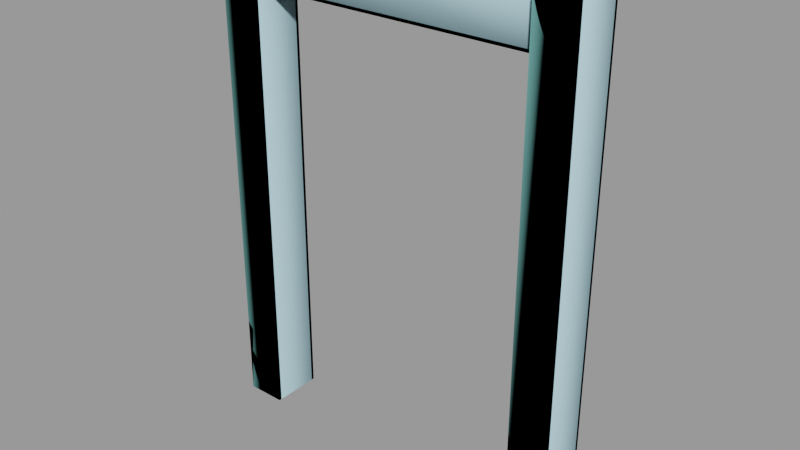 # Source: train_gate001b.blend  (saved by Blender 2.92.15; exported with 4.5.12 LTS)
import bpy
from mathutils import Matrix  # noqa: F401  (used for matrix-valued properties, if any)

bpy.ops.wm.read_factory_settings(use_empty=True)
scene = bpy.context.scene
scene.name = 'train_gate001b.qc'

# ---- collections
col_train_gate001b = bpy.data.collections.new('train_gate001b'); scene.collection.children.link(col_train_gate001b)

# ---- materials (node trees are filled in below, after node groups)
mat_train_gate001 = bpy.data.materials.new('train_gate001')
mat_train_gate001.use_transparent_shadow = False
mat_train_gate001.diffuse_color = (0.5792, 0.8232, 0.6959, 1.0)
mat_phy = bpy.data.materials.new('  phy')
mat_phy.use_transparent_shadow = False
mat_phy.diffuse_color = (0.4996, 0.797, 0.9011, 1.0)

# ---- material node trees

# ---- meshes
me_train_gate001b_reference = bpy.data.meshes.new('train_gate001b_reference')
me_train_gate001b_reference.from_pydata([(-94.0, -17.0, 320.0), (-94.0, -15.0, 320.0), (-98.0, -15.0, 320.0), (-120.0, 17.0, 320.0), (-94.0, 15.0, 320.0), (-94.0, 17.0, 320.0), (-98.0, 15.0, 320.0), (-116.0, 15.0, 320.0), (-116.0, -15.0, 320.0), (-120.0, -15.0, 320.0), (-120.0, -17.0, 320.0), (-120.0, 15.0, 320.0), (94.0, 17.0, 320.0), (94.0, 15.0, 320.0), (98.0, 15.0, 320.0), (120.0, 15.0, 320.0), (120.0, 17.0, 320.0), (116.0, 15.0, 320.0), (116.0, -15.0, 320.0), (98.0, -15.0, 320.0), (120.0, -17.0, 320.0), (120.0, -15.0, 320.0), (94.0, -15.0, 320.0), (94.0, -17.0, 320.0), (-94.0, 15.0, 160.0), (-98.0, 15.0, 160.0), (-98.0, 15.0, 1e-06), (-94.0, 15.0, 1e-06), (0.0, 9.0, 286.0), (98.0, 9.0, 288.0), (98.0, 9.0, 286.0), (0.0, 9.0, 288.0), (-98.0, 9.0, 286.0), (-98.0, 9.0, 288.0), (0.0, -9.0, 320.0), (-98.0, 9.0, 320.0), (-98.0, -9.0, 320.0), (0.0, 9.0, 320.0), (98.0, -9.0, 320.0), (98.0, 9.0, 320.0), (0.0, 9.0, 318.0), (-98.0, 5.0, 318.0), (-98.0, 9.0, 318.0), (0.0, 5.0, 318.0), (98.0, 9.0, 318.0), (98.0, 5.0, 318.0), (0.0, -9.0, 318.0), (-98.0, -9.0, 318.0), (98.0, -9.0, 318.0), (0.0, -9.0, 288.0), (98.0, -9.0, 286.0), (98.0, -9.0, 288.0), (0.0, -9.0, 286.0), (-98.0, -9.0, 288.0), (-98.0, -9.0, 286.0), (98.0, 5.0, 288.0), (0.0, 5.0, 288.0), (-98.0, 5.0, 288.0), (0.0, -5.0, 318.0), (98.0, -5.0, 288.0), (98.0, -5.0, 318.0), (0.0, -5.0, 288.0), (-98.0, -5.0, 318.0), (-98.0, -5.0, 288.0), (-94.0, 17.0, 160.0), (-94.0, 17.0, 1e-06), (-120.0, 17.0, 160.0), (-120.0, 15.0, 160.0), (-120.0, 17.0, 1e-06), (-120.0, 15.0, 1e-06), (-116.0, 15.0, 160.0), (-116.0, 15.0, 1e-06), (-94.0, -17.0, 160.0), (-120.0, -17.0, -1e-06), (-94.0, -17.0, -1e-06), (-120.0, -17.0, 160.0), (-120.0, -15.0, 160.0), (-116.0, -15.0, -1e-06), (-120.0, -15.0, -1e-06), (-116.0, -15.0, 160.0), (-94.0, -15.0, 160.0), (-94.0, -15.0, -1e-06), (-98.0, -15.0, 160.0), (-98.0, -15.0, -1e-06), (94.0, 17.0, 1e-06), (94.0, 15.0, 1e-06), (94.0, 15.0, 160.0), (94.0, 17.0, 160.0), (120.0, 15.0, 1e-06), (120.0, 17.0, 1e-06), (120.0, 17.0, 160.0), (120.0, 15.0, 160.0), (116.0, 15.0, 1e-06), (116.0, 15.0, 160.0), (94.0, -17.0, 160.0), (120.0, -17.0, 160.0), (94.0, -17.0, -1e-06), (120.0, -17.0, -1e-06), (94.0, -15.0, 160.0), (98.0, -15.0, 160.0), (98.0, -15.0, -1e-06), (94.0, -15.0, -1e-06), (120.0, -15.0, 160.0), (116.0, -15.0, 160.0), (120.0, -15.0, -1e-06), (116.0, -15.0, -1e-06), (98.0, 15.0, 160.0), (98.0, 15.0, 1e-06)], [], [(0, 1, 2), (3, 4, 5), (3, 6, 4), (3, 7, 6), (7, 2, 6), (7, 8, 2), (0, 2, 8), (0, 8, 9), (0, 9, 10), (3, 11, 7), (12, 13, 14), (12, 15, 16), (12, 17, 15), (12, 14, 17), (14, 18, 17), (14, 19, 18), (20, 18, 19), (20, 21, 18), (20, 19, 22), (20, 22, 23), (6, 24, 4), (6, 25, 24), (24, 25, 26), (24, 26, 27), (28, 29, 30), (28, 31, 29), (31, 28, 32), (31, 32, 33), (34, 35, 36), (34, 37, 35), (37, 34, 38), (37, 38, 39), (40, 41, 42), (40, 43, 41), (43, 40, 44), (43, 44, 45), (46, 36, 47), (46, 34, 36), (34, 46, 48), (34, 48, 38), (37, 42, 35), (37, 40, 42), (40, 37, 39), (40, 39, 44), (49, 50, 51), (49, 52, 50), (52, 49, 53), (52, 53, 54), (31, 55, 29), (31, 56, 55), (56, 31, 33), (56, 33, 57), (58, 59, 60), (58, 61, 59), (61, 58, 62), (61, 62, 63), (56, 45, 55), (56, 43, 45), (43, 56, 57), (43, 57, 41), (52, 30, 50), (52, 28, 30), (28, 52, 54), (28, 54, 32), (24, 5, 4), (24, 64, 5), (64, 24, 27), (64, 27, 65), (66, 11, 3), (66, 67, 11), (67, 66, 68), (67, 68, 69), (67, 7, 11), (67, 70, 7), (70, 67, 69), (70, 69, 71), (72, 73, 74), (72, 75, 73), (75, 72, 0), (75, 0, 10), (76, 77, 78), (76, 79, 77), (79, 76, 9), (79, 9, 8), (80, 74, 81), (80, 72, 74), (72, 80, 1), (72, 1, 0), (75, 78, 73), (75, 76, 78), (76, 75, 10), (76, 10, 9), (64, 3, 5), (64, 66, 3), (66, 64, 65), (66, 65, 68), (82, 6, 2), (82, 25, 6), (25, 82, 83), (25, 83, 26), (79, 71, 77), (79, 70, 71), (70, 79, 8), (70, 8, 7), (84, 85, 86), (84, 86, 87), (13, 87, 86), (13, 12, 87), (48, 58, 60), (48, 46, 58), (58, 46, 47), (58, 47, 62), (88, 89, 90), (88, 90, 91), (16, 91, 90), (16, 15, 91), (59, 49, 51), (59, 61, 49), (49, 61, 63), (49, 63, 53), (92, 88, 91), (92, 91, 93), (15, 93, 91), (15, 17, 93), (1, 82, 2), (1, 80, 82), (82, 80, 81), (82, 81, 83), (20, 23, 94), (20, 94, 95), (96, 95, 94), (96, 97, 95), (19, 98, 22), (19, 99, 98), (100, 98, 99), (100, 101, 98), (18, 21, 102), (18, 102, 103), (104, 103, 102), (104, 105, 103), (13, 106, 14), (13, 86, 106), (85, 106, 86), (85, 107, 106), (23, 22, 98), (23, 98, 94), (101, 94, 98), (101, 96, 94), (105, 92, 93), (105, 93, 103), (17, 103, 93), (17, 18, 103), (21, 20, 95), (21, 95, 102), (97, 102, 95), (97, 104, 102), (107, 100, 99), (107, 99, 106), (19, 106, 99), (19, 14, 106), (89, 84, 87), (89, 87, 90), (12, 90, 87), (12, 16, 90)])
me_train_gate001b_reference.polygons.foreach_set('use_smooth', [True] * 164)
_k = set([(0, 1), (0, 10), (0, 72), (1, 2), (1, 80), (2, 6), (2, 82), (3, 5), (3, 11), (3, 66), (4, 5), (4, 6), (4, 24), (5, 64), (6, 25), (7, 8), (7, 11), (7, 70), (8, 9), (8, 79), (9, 10), (9, 76), (10, 75), (11, 67), (12, 13), (12, 16), (12, 87), (13, 14), (13, 86), (14, 19), (14, 106), (15, 16), (15, 17), (15, 91), (16, 90), (17, 18), (17, 93), (18, 21), (18, 103), (19, 22), (19, 99), (20, 21), (20, 23), (20, 95), (21, 102), (22, 23), (22, 98), (23, 94), (24, 27), (25, 26), (28, 30), (28, 32), (29, 31), (31, 33), (34, 36), (34, 38), (35, 37), (37, 39), (40, 42), (40, 44), (41, 43), (43, 45), (46, 47), (46, 48), (48, 58), (49, 51), (49, 53), (49, 59), (50, 52), (52, 54), (55, 56), (56, 57), (58, 60), (58, 62), (59, 61), (61, 63), (64, 65), (66, 68), (67, 69), (70, 71), (72, 74), (73, 75), (76, 78), (77, 79), (80, 81), (82, 83), (84, 87), (85, 86), (88, 91), (89, 90), (92, 93), (94, 96), (95, 97), (98, 101), (99, 100), (102, 104), (103, 105), (106, 107)])
me_train_gate001b_reference.attributes.new('sharp_edge', 'BOOLEAN', 'EDGE').data.foreach_set('value', [ (min(e.vertices), max(e.vertices)) in _k for e in me_train_gate001b_reference.edges])
_uv = me_train_gate001b_reference.uv_layers.new(name='UVMap')
_uv.uv.foreach_set('vector', [0.5999, 0.2436, 0.5999, 0.249, 0.5891, 0.249, 0.5294, 0.3357, 0.5999, 0.3303, 0.5999, 0.3357, 0.5294, 0.3357, 0.5891, 0.3303, 0.5999, 0.3303, 0.5294, 0.3357, 0.5403, 0.3303, 0.5891, 0.3303, 0.5403, 0.3303, 0.5891, 0.249, 0.5891, 0.3303, 0.5403, 0.3303, 0.5403, 0.249, 0.5891, 0.249, 0.5999, 0.2436, 0.5891, 0.249, 0.5403, 0.249, 0.5999, 0.2436, 0.5403, 0.249, 0.5294, 0.249, 0.5999, 0.2436, 0.5294, 0.249, 0.5294, 0.2436, 0.5294, 0.3357, 0.5294, 0.3303, 0.5403, 0.3303, 0.6026, 0.3357, 0.6026, 0.3303, 0.6134, 0.3303, 0.6026, 0.3357, 0.673, 0.3303, 0.673, 0.3357, 0.6026, 0.3357, 0.6622, 0.3303, 0.673, 0.3303, 0.6026, 0.3357, 0.6134, 0.3303, 0.6622, 0.3303, 0.6134, 0.3303, 0.6622, 0.249, 0.6622, 0.3303, 0.6134, 0.3303, 0.6134, 0.249, 0.6622, 0.249, 0.673, 0.2436, 0.6622, 0.249, 0.6134, 0.249, 0.673, 0.2436, 0.673, 0.249, 0.6622, 0.249, 0.673, 0.2436, 0.6134, 0.249, 0.6026, 0.249, 0.673, 0.2436, 0.6026, 0.249, 0.6026, 0.2436, 0.2959, 0.9892, 0.3041, 0.6639, 0.3041, 0.9892, 0.2959, 0.9892, 0.2959, 0.6639, 0.3041, 0.6639, 0.3041, 0.6639, 0.2959, 0.6639, 0.2959, 0.3386, 0.3041, 0.6639, 0.2959, 0.3386, 0.3041, 0.3386, 0.3147, 0.9915, 0.0536, 0.9968, 0.0536, 0.9915, 0.3147, 0.9915, 0.3147, 0.9968, 0.0536, 0.9968, 0.3147, 0.9968, 0.3147, 0.9915, 0.5758, 0.9915, 0.3147, 0.9968, 0.5758, 0.9915, 0.5758, 0.9968, 0.2665, 0.1878, 0.005414, 0.2358, 0.005414, 0.1878, 0.2665, 0.1878, 0.2665, 0.2358, 0.005414, 0.2358, 0.2665, 0.2358, 0.2665, 0.1878, 0.5276, 0.1878, 0.2665, 0.2358, 0.5276, 0.1878, 0.5276, 0.2358, 0.2665, 0.2878, 0.005414, 0.2984, 0.005414, 0.2878, 0.2665, 0.2878, 0.2665, 0.2984, 0.005414, 0.2984, 0.2665, 0.2984, 0.2665, 0.2878, 0.5276, 0.2878, 0.2665, 0.2984, 0.5276, 0.2878, 0.5276, 0.2984, 0.2665, 0.179, 0.005414, 0.1844, 0.005414, 0.179, 0.2665, 0.179, 0.2665, 0.1844, 0.005414, 0.1844, 0.2665, 0.1844, 0.2665, 0.179, 0.5276, 0.179, 0.2665, 0.1844, 0.5276, 0.179, 0.5276, 0.1844, 0.2665, 0.09165, 0.5276, 0.08632, 0.5276, 0.09165, 0.2665, 0.09165, 0.2665, 0.08632, 0.5276, 0.08632, 0.2665, 0.08632, 0.2665, 0.09165, 0.005414, 0.09165, 0.2665, 0.08632, 0.005414, 0.09165, 0.005414, 0.08632, 0.2665, 0.0991, 0.5276, 0.09378, 0.5276, 0.0991, 0.2665, 0.0991, 0.2665, 0.09378, 0.5276, 0.09378, 0.2665, 0.09378, 0.2665, 0.0991, 0.005414, 0.0991, 0.2665, 0.09378, 0.005414, 0.0991, 0.005414, 0.09378, 0.2665, 0.3365, 0.5276, 0.3258, 0.5276, 0.3365, 0.2665, 0.3365, 0.2665, 0.3258, 0.5276, 0.3258, 0.2665, 0.3258, 0.2665, 0.3365, 0.005414, 0.3365, 0.2665, 0.3258, 0.005414, 0.3365, 0.005414, 0.3258, 0.2665, 0.179, 0.5276, 0.0991, 0.5276, 0.179, 0.2665, 0.179, 0.2665, 0.0991, 0.5276, 0.0991, 0.2665, 0.0991, 0.2665, 0.179, 0.005414, 0.179, 0.2665, 0.0991, 0.005414, 0.179, 0.005414, 0.0991, 0.2665, 0.006396, 0.005414, 0.08632, 0.005414, 0.006396, 0.2665, 0.006396, 0.2665, 0.08632, 0.005414, 0.08632, 0.2665, 0.08632, 0.2665, 0.006396, 0.5276, 0.006396, 0.2665, 0.08632, 0.5276, 0.006396, 0.5276, 0.08632, 0.2665, 0.2861, 0.5276, 0.2382, 0.5276, 0.2861, 0.2665, 0.2861, 0.2665, 0.2382, 0.5276, 0.2382, 0.2665, 0.2382, 0.2665, 0.2861, 0.005414, 0.2861, 0.2665, 0.2382, 0.005414, 0.2861, 0.005414, 0.2382, 0.2107, 0.6639, 0.2147, 0.9892, 0.2107, 0.9892, 0.2107, 0.6639, 0.2147, 0.6639, 0.2147, 0.9892, 0.2147, 0.6639, 0.2107, 0.6639, 0.2107, 0.3386, 0.2147, 0.6639, 0.2107, 0.3386, 0.2147, 0.3386, 0.2163, 0.6639, 0.2204, 0.9892, 0.2163, 0.9892, 0.2163, 0.6639, 0.2204, 0.6639, 0.2204, 0.9892, 0.2204, 0.6639, 0.2163, 0.6639, 0.2163, 0.3386, 0.2204, 0.6639, 0.2163, 0.3386, 0.2204, 0.3386, 0.2868, 0.6639, 0.2949, 0.9892, 0.2868, 0.9892, 0.2868, 0.6639, 0.2949, 0.6639, 0.2949, 0.9892, 0.2949, 0.6639, 0.2868, 0.6639, 0.2868, 0.3386, 0.2949, 0.6639, 0.2868, 0.3386, 0.2949, 0.3386, 0.5216, 0.6639, 0.4688, 0.3386, 0.5216, 0.3386, 0.5216, 0.6639, 0.4688, 0.6639, 0.4688, 0.3386, 0.4688, 0.6639, 0.5216, 0.6639, 0.5216, 0.9892, 0.4688, 0.6639, 0.5216, 0.9892, 0.4688, 0.9892, 0.36, 0.6639, 0.3519, 0.3386, 0.36, 0.3386, 0.36, 0.6639, 0.3519, 0.6639, 0.3519, 0.3386, 0.3519, 0.6639, 0.36, 0.6639, 0.36, 0.9892, 0.3519, 0.6639, 0.36, 0.9892, 0.3519, 0.9892, 0.1497, 0.6639, 0.1456, 0.3386, 0.1497, 0.3386, 0.1497, 0.6639, 0.1456, 0.6639, 0.1456, 0.3386, 0.1456, 0.6639, 0.1497, 0.6639, 0.1497, 0.9892, 0.1456, 0.6639, 0.1497, 0.9892, 0.1456, 0.9892, 0.2854, 0.6639, 0.2814, 0.3386, 0.2854, 0.3386, 0.2854, 0.6639, 0.2814, 0.6639, 0.2814, 0.3386, 0.2814, 0.6639, 0.2854, 0.6639, 0.2854, 0.9892, 0.2814, 0.6639, 0.2854, 0.9892, 0.2814, 0.9892, 0.4149, 0.6639, 0.4677, 0.9892, 0.4149, 0.9892, 0.4149, 0.6639, 0.4677, 0.6639, 0.4677, 0.9892, 0.4677, 0.6639, 0.4149, 0.6639, 0.4149, 0.3386, 0.4677, 0.6639, 0.4149, 0.3386, 0.4677, 0.3386, 0.1497, 0.6639, 0.2107, 0.9892, 0.1497, 0.9892, 0.1497, 0.6639, 0.2107, 0.6639, 0.2107, 0.9892, 0.2107, 0.6639, 0.1497, 0.6639, 0.1497, 0.3386, 0.2107, 0.6639, 0.1497, 0.3386, 0.2107, 0.3386, 0.2814, 0.6639, 0.2204, 0.3386, 0.2814, 0.3386, 0.2814, 0.6639, 0.2204, 0.6639, 0.2204, 0.3386, 0.2204, 0.6639, 0.2814, 0.6639, 0.2814, 0.9892, 0.2204, 0.6639, 0.2814, 0.9892, 0.2204, 0.9892, 0.07505, 0.3386, 0.07912, 0.3386, 0.07912, 0.6639, 0.07505, 0.3386, 0.07912, 0.6639, 0.07505, 0.6639, 0.07912, 0.9892, 0.07505, 0.6639, 0.07912, 0.6639, 0.07912, 0.9892, 0.07505, 0.9892, 0.07505, 0.6639, 0.5276, 0.311, 0.2665, 0.3004, 0.5276, 0.3004, 0.5276, 0.311, 0.2665, 0.311, 0.2665, 0.3004, 0.2665, 0.3004, 0.2665, 0.311, 0.005414, 0.311, 0.2665, 0.3004, 0.005414, 0.311, 0.005414, 0.3004, 0.07017, 0.3386, 0.07423, 0.3386, 0.07423, 0.6639, 0.07017, 0.3386, 0.07423, 0.6639, 0.07017, 0.6639, 0.07423, 0.9892, 0.07017, 0.6639, 0.07423, 0.6639, 0.07423, 0.9892, 0.07017, 0.9892, 0.07017, 0.6639, 0.5276, 0.324, 0.2665, 0.3133, 0.5276, 0.3133, 0.5276, 0.324, 0.2665, 0.324, 0.2665, 0.3133, 0.2665, 0.3133, 0.2665, 0.324, 0.005414, 0.324, 0.2665, 0.3133, 0.005414, 0.324, 0.005414, 0.3133, 0.3144, 0.3386, 0.3226, 0.3386, 0.3226, 0.6639, 0.3144, 0.3386, 0.3226, 0.6639, 0.3144, 0.6639, 0.3226, 0.9892, 0.3144, 0.6639, 0.3226, 0.6639, 0.3226, 0.9892, 0.3144, 0.9892, 0.3144, 0.6639, 0.3424, 0.9892, 0.3505, 0.6639, 0.3505, 0.9892, 0.3424, 0.9892, 0.3424, 0.6639, 0.3505, 0.6639, 0.3505, 0.6639, 0.3424, 0.6639, 0.3424, 0.3386, 0.3505, 0.6639, 0.3424, 0.3386, 0.3505, 0.3386, 0.5757, 0.9892, 0.5228, 0.9892, 0.5228, 0.6639, 0.5757, 0.9892, 0.5228, 0.6639, 0.5757, 0.6639, 0.5228, 0.3386, 0.5757, 0.6639, 0.5228, 0.6639, 0.5228, 0.3386, 0.5757, 0.3386, 0.5757, 0.6639, 0.3331, 0.9892, 0.3412, 0.6639, 0.3412, 0.9892, 0.3331, 0.9892, 0.3331, 0.6639, 0.3412, 0.6639, 0.3331, 0.3386, 0.3412, 0.6639, 0.3331, 0.6639, 0.3331, 0.3386, 0.3412, 0.3386, 0.3412, 0.6639, 0.3321, 0.9892, 0.3239, 0.9892, 0.3239, 0.6639, 0.3321, 0.9892, 0.3239, 0.6639, 0.3321, 0.6639, 0.3239, 0.3386, 0.3321, 0.6639, 0.3239, 0.6639, 0.3239, 0.3386, 0.3321, 0.3386, 0.3321, 0.6639, 0.305, 0.9892, 0.3131, 0.6639, 0.3131, 0.9892, 0.305, 0.9892, 0.305, 0.6639, 0.3131, 0.6639, 0.305, 0.3386, 0.3131, 0.6639, 0.305, 0.6639, 0.305, 0.3386, 0.3131, 0.3386, 0.3131, 0.6639, 0.1442, 0.9892, 0.1401, 0.9892, 0.1401, 0.6639, 0.1442, 0.9892, 0.1401, 0.6639, 0.1442, 0.6639, 0.1401, 0.3386, 0.1442, 0.6639, 0.1401, 0.6639, 0.1401, 0.3386, 0.1442, 0.3386, 0.1442, 0.6639, 0.009171, 0.3386, 0.07017, 0.3386, 0.07017, 0.6639, 0.009171, 0.3386, 0.07017, 0.6639, 0.009171, 0.6639, 0.07017, 0.9892, 0.009171, 0.6639, 0.07017, 0.6639, 0.07017, 0.9892, 0.009171, 0.9892, 0.009171, 0.6639, 0.009171, 0.9892, 0.005104, 0.9892, 0.005104, 0.6639, 0.009171, 0.9892, 0.005104, 0.6639, 0.009171, 0.6639, 0.005104, 0.3386, 0.009171, 0.6639, 0.005104, 0.6639, 0.005104, 0.3386, 0.009171, 0.3386, 0.009171, 0.6639, 0.07912, 0.3386, 0.1401, 0.3386, 0.1401, 0.6639, 0.07912, 0.3386, 0.1401, 0.6639, 0.07912, 0.6639, 0.1401, 0.9892, 0.07912, 0.6639, 0.1401, 0.6639, 0.1401, 0.9892, 0.07912, 0.9892, 0.07912, 0.6639, 0.3612, 0.3386, 0.4141, 0.3386, 0.4141, 0.6639, 0.3612, 0.3386, 0.4141, 0.6639, 0.3612, 0.6639, 0.4141, 0.9892, 0.3612, 0.6639, 0.4141, 0.6639, 0.4141, 0.9892, 0.3612, 0.9892, 0.3612, 0.6639])
me_train_gate001b_reference.materials.append(mat_train_gate001)
me_train_gate001b_reference.use_remesh_fix_poles = True
me_train_gate001b_reference.use_remesh_preserve_attributes = False
me_train_gate001b_reference.use_mirror_vertex_groups = False
me_train_gate001b_reference.update()
me_train_gate001b_reference.normals_split_custom_set([tuple(v) for v in zip(*[iter([0.0, 0.0, 1.0, 0.0, 0.0, 1.0, -2.471e-07, 0.0, 1.0, 0.0, 0.0, 1.0, 0.0, 0.0, 1.0, 0.0, 0.0, 1.0, 0.0, 0.0, 1.0, 0.0, 0.0, 1.0, 0.0, 0.0, 1.0, 0.0, 0.0, 1.0, -1.296e-07, 0.0, 1.0, 0.0, 0.0, 1.0, -1.296e-07, 0.0, 1.0, -2.471e-07, 0.0, 1.0, 0.0, 0.0, 1.0, -1.296e-07, 0.0, 1.0, -3.768e-07, 0.0, 1.0, -2.471e-07, 0.0, 1.0, 0.0, 0.0, 1.0, -2.471e-07, 0.0, 1.0, -3.768e-07, 0.0, 1.0, 0.0, 0.0, 1.0, -3.768e-07, 0.0, 1.0, 0.0, 0.0, 1.0, 0.0, 0.0, 1.0, 0.0, 0.0, 1.0, 0.0, 0.0, 1.0, 0.0, 0.0, 1.0, 0.0, 0.0, 1.0, -1.296e-07, 0.0, 1.0, 0.0, 0.0, 1.0, 0.0, 0.0, 1.0, 0.0, 0.0, 1.0, 0.0, 0.0, 1.0, 0.0, 0.0, 1.0, 0.0, 0.0, 1.0, 0.0, 0.0, 1.0, 0.0, 0.0, 1.0, 0.0, 0.0, 1.0, 0.0, 0.0, 1.0, 0.0, 0.0, 1.0, 0.0, 0.0, 1.0, 0.0, 0.0, 1.0, 0.0, 0.0, 1.0, 0.0, 0.0, 1.0, 0.0, 0.0, 1.0, 0.0, 0.0, 1.0, 0.0, 0.0, 1.0, 0.0, 0.0, 1.0, 0.0, 0.0, 1.0, 0.0, 0.0, 1.0, 0.0, 0.0, 1.0, 0.0, 0.0, 1.0, 0.0, 0.0, 1.0, 0.0, 0.0, 1.0, 0.0, 0.0, 1.0, 0.0, 0.0, 1.0, 0.0, 0.0, 1.0, 0.0, 0.0, 1.0, 0.0, 0.0, 1.0, 0.0, -1.0, -5.942e-08, 0.0, -1.0, -4.182e-08, 0.0, -1.0, -5.96e-08, 0.0, -1.0, -5.942e-08, 0.0, -1.0, -4.172e-08, 0.0, -1.0, -4.182e-08, 0.0, -1.0, -4.182e-08, 0.0, -1.0, -4.172e-08, 0.0, -1.0, -3.576e-08, 0.0, -1.0, -4.182e-08, 0.0, -1.0, -3.576e-08, 0.0, -1.0, -3.576e-08, -3.893e-08, 1.0, 0.0, -3.893e-08, 1.0, 0.0, -3.893e-08, 1.0, 0.0, -3.893e-08, 1.0, 0.0, -3.893e-08, 1.0, 0.0, -3.893e-08, 1.0, 0.0, -3.893e-08, 1.0, 0.0, -3.893e-08, 1.0, 0.0, -3.893e-08, 1.0, 0.0, -3.893e-08, 1.0, 0.0, -3.893e-08, 1.0, 0.0, -3.893e-08, 1.0, 0.0, -1.89e-07, 0.0, 1.0, 3.2e-08, 0.0, 1.0, 0.0, 0.0, 1.0, -1.89e-07, 0.0, 1.0, -1.05e-07, 0.0, 1.0, 3.2e-08, 0.0, 1.0, -1.05e-07, 0.0, 1.0, -1.89e-07, 0.0, 1.0, 4.176e-07, 0.0, 1.0, -1.05e-07, 0.0, 1.0, 4.176e-07, 0.0, 1.0, 5.536e-07, 0.0, 1.0, -7.687e-08, 0.0, -1.0, 2.905e-09, 0.0, -1.0, 0.0, 0.0, -1.0, -7.687e-08, 0.0, -1.0, -7.201e-08, 0.0, -1.0, 2.905e-09, 0.0, -1.0, -7.201e-08, 0.0, -1.0, -7.687e-08, 0.0, -1.0, -6.821e-09, 0.0, -1.0, -7.201e-08, 0.0, -1.0, -6.821e-09, 0.0, -1.0, 0.0, 0.0, -1.0, 4.379e-08, -1.0, 0.0, 3.893e-08, -1.0, 0.0, 3.893e-08, -1.0, 0.0, 4.379e-08, -1.0, 0.0, 4.379e-08, -1.0, 0.0, 3.893e-08, -1.0, 0.0, 4.379e-08, -1.0, 0.0, 4.379e-08, -1.0, 0.0, 4.866e-08, -1.0, 0.0, 4.379e-08, -1.0, 0.0, 4.866e-08, -1.0, 0.0, 4.866e-08, -1.0, 0.0, -4.379e-08, 1.0, 0.0, -3.893e-08, 1.0, 0.0, -3.893e-08, 1.0, 0.0, -4.379e-08, 1.0, 0.0, -4.379e-08, 1.0, 0.0, -3.893e-08, 1.0, 0.0, -4.379e-08, 1.0, 0.0, -4.379e-08, 1.0, 0.0, -4.866e-08, 1.0, 0.0, -4.379e-08, 1.0, 0.0, -4.866e-08, 1.0, 0.0, -4.866e-08, 1.0, 0.0, 3.893e-08, -1.0, 0.0, 3.893e-08, -1.0, 0.0, 3.893e-08, -1.0, 0.0, 3.893e-08, -1.0, 0.0, 3.893e-08, -1.0, 0.0, 3.893e-08, -1.0, 0.0, 3.893e-08, -1.0, 0.0, 3.893e-08, -1.0, 0.0, 3.893e-08, -1.0, 0.0, 3.893e-08, -1.0, 0.0, 3.893e-08, -1.0, 0.0, 3.893e-08, -1.0, 0.0, 0.0, 0.0, 1.0, 0.0, 0.0, 1.0, 0.0, 0.0, 1.0, 0.0, 0.0, 1.0, 0.0, 0.0, 1.0, 0.0, 0.0, 1.0, 0.0, 0.0, 1.0, 0.0, 0.0, 1.0, 0.0, 0.0, 1.0, 0.0, 0.0, 1.0, 0.0, 0.0, 1.0, 0.0, 0.0, 1.0, 4.136e-08, -1.0, -6.228e-08, 3.893e-08, -1.0, -6.228e-08, 3.893e-08, -1.0, -6.228e-08, 4.136e-08, -1.0, -6.228e-08, 4.136e-08, -1.0, -6.228e-08, 3.893e-08, -1.0, -6.228e-08, 4.136e-08, -1.0, -6.228e-08, 4.136e-08, -1.0, -6.228e-08, 4.379e-08, -1.0, -6.228e-08, 4.136e-08, -1.0, -6.228e-08, 4.379e-08, -1.0, -6.228e-08, 4.379e-08, -1.0, -6.228e-08, -4.136e-08, 1.0, 6.228e-08, -3.893e-08, 1.0, 6.228e-08, -3.893e-08, 1.0, 6.228e-08, -4.136e-08, 1.0, 6.228e-08, -4.136e-08, 1.0, 6.228e-08, -3.893e-08, 1.0, 6.228e-08, -4.136e-08, 1.0, 6.228e-08, -4.136e-08, 1.0, 6.228e-08, -4.379e-08, 1.0, 6.228e-08, -4.136e-08, 1.0, 6.228e-08, -4.379e-08, 1.0, 6.228e-08, -4.379e-08, 1.0, 6.228e-08, 7.502e-09, 0.0, -1.0, -1.5e-08, 0.0, -1.0, 0.0, 0.0, -1.0, 7.502e-09, 0.0, -1.0, -7.502e-09, 0.0, -1.0, -1.5e-08, 0.0, -1.0, -7.502e-09, 0.0, -1.0, 7.502e-09, 0.0, -1.0, 1.5e-08, 0.0, -1.0, -7.502e-09, 0.0, -1.0, 1.5e-08, 0.0, -1.0, 0.0, 0.0, -1.0, 1.0, 0.0, 0.0, 1.0, 0.0, 0.0, 1.0, 0.0, 0.0, 1.0, 0.0, 0.0, 1.0, 0.0, 0.0, 1.0, 0.0, 0.0, 1.0, 0.0, 0.0, 1.0, 0.0, 0.0, 1.0, 0.0, 0.0, 1.0, 0.0, 0.0, 1.0, 0.0, 0.0, 1.0, 0.0, 0.0, -1.0, 0.0, 0.0, -1.0, 0.0, 0.0, -1.0, 0.0, 0.0, -1.0, 0.0, 0.0, -1.0, 0.0, 0.0, -1.0, 0.0, 0.0, -1.0, 0.0, 0.0, -1.0, 0.0, 0.0, -1.0, 0.0, 0.0, -1.0, 0.0, 0.0, -1.0, 0.0, 0.0, -1.0, 0.0, 0.0, 2.384e-07, -1.0, -4.172e-08, 2.384e-07, -1.0, -4.768e-08, 2.384e-07, -1.0, -4.768e-08, 2.384e-07, -1.0, -4.172e-08, 2.384e-07, -1.0, -4.172e-08, 2.384e-07, -1.0, -4.768e-08, 2.384e-07, -1.0, -4.172e-08, 2.384e-07, -1.0, -4.172e-08, 2.384e-07, -1.0, -3.576e-08, 2.384e-07, -1.0, -4.172e-08, 2.384e-07, -1.0, -3.576e-08, 2.384e-07, -1.0, -3.576e-08, 7.336e-08, -1.0, -5.06e-08, 7.336e-08, -1.0, -4.552e-08, 7.336e-08, -1.0, -4.402e-08, 7.336e-08, -1.0, -5.06e-08, 7.336e-08, -1.0, -5.135e-08, 7.336e-08, -1.0, -4.552e-08, 7.336e-08, -1.0, -5.135e-08, 7.336e-08, -1.0, -5.06e-08, 7.336e-08, -1.0, -4.402e-08, 7.336e-08, -1.0, -5.135e-08, 7.336e-08, -1.0, -4.402e-08, 7.336e-08, -1.0, -4.402e-08, -2.384e-07, 1.0, 4.172e-08, -2.384e-07, 1.0, 3.576e-08, -2.384e-07, 1.0, 3.576e-08, -2.384e-07, 1.0, 4.172e-08, -2.384e-07, 1.0, 4.172e-08, -2.384e-07, 1.0, 3.576e-08, -2.384e-07, 1.0, 4.172e-08, -2.384e-07, 1.0, 4.172e-08, -2.384e-07, 1.0, 4.768e-08, -2.384e-07, 1.0, 4.172e-08, -2.384e-07, 1.0, 4.768e-08, -2.384e-07, 1.0, 4.768e-08, 1.0, 0.0, 0.0, 1.0, 0.0, 0.0, 1.0, 0.0, 0.0, 1.0, 0.0, 0.0, 1.0, 0.0, 0.0, 1.0, 0.0, 0.0, 1.0, 0.0, 0.0, 1.0, 0.0, 0.0, 1.0, 0.0, 0.0, 1.0, 0.0, 0.0, 1.0, 0.0, 0.0, 1.0, 0.0, 0.0, -1.0, 0.0, 0.0, -1.0, 0.0, 0.0, -1.0, 0.0, 0.0, -1.0, 0.0, 0.0, -1.0, 0.0, 0.0, -1.0, 0.0, 0.0, -1.0, 0.0, 0.0, -1.0, 0.0, 0.0, -1.0, 0.0, 0.0, -1.0, 0.0, 0.0, -1.0, 0.0, 0.0, -1.0, 0.0, 0.0, -7.336e-08, 1.0, 5.135e-08, -7.336e-08, 1.0, 4.402e-08, -7.336e-08, 1.0, 4.402e-08, -7.336e-08, 1.0, 5.135e-08, -7.336e-08, 1.0, 5.06e-08, -7.336e-08, 1.0, 4.402e-08, -7.336e-08, 1.0, 5.06e-08, -7.336e-08, 1.0, 5.135e-08, -7.336e-08, 1.0, 4.552e-08, -7.336e-08, 1.0, 5.06e-08, -7.336e-08, 1.0, 4.552e-08, -7.336e-08, 1.0, 4.402e-08, 1.0, 0.0, 0.0, 1.0, 0.0, 0.0, 1.0, 0.0, 0.0, 1.0, 0.0, 0.0, 1.0, 4.817e-09, 0.0, 1.0, 0.0, 0.0, 1.0, 4.817e-09, 0.0, 1.0, 0.0, 0.0, 1.0, 7.203e-08, 0.0, 1.0, 4.817e-09, 0.0, 1.0, 7.203e-08, 0.0, 1.0, 8.167e-08, 0.0, -1.0, -5.702e-09, 0.0, -1.0, -8.526e-08, 0.0, -1.0, -9.667e-08, 0.0, -1.0, -5.702e-09, 0.0, -1.0, 0.0, 0.0, -1.0, -8.526e-08, 0.0, -1.0, 0.0, 0.0, -1.0, -5.702e-09, 0.0, -1.0, 0.0, 0.0, -1.0, 0.0, 0.0, -1.0, 0.0, 0.0, -1.0, 0.0, 0.0, -1.0, 0.0, 0.0, -1.0, 0.0, 0.0, -1.0, 0.0, 0.0, -1.0, 0.0, 0.0, -1.0, 0.0, 0.0, -1.0, 0.0, 0.0, -1.0, 0.0, 0.0, -1.0, 0.0, 0.0, -1.0, 0.0, 0.0, -1.0, 0.0, 0.0, -1.0, 0.0, 0.0, -1.0, 0.0, 0.0, 3.893e-08, 0.0, -1.0, 3.893e-08, 0.0, -1.0, 3.893e-08, 0.0, -1.0, 0.0, 0.0, -1.0, -1.946e-08, 0.0, -1.0, -1.921e-08, 0.0, -1.0, -1.921e-08, 0.0, -1.0, -1.946e-08, 0.0, -1.0, -1.011e-09, 0.0, -1.0, -1.921e-08, 0.0, -1.0, -1.011e-09, 0.0, -1.0, 0.0, 0.0, -1.0, 1.0, 0.0, 0.0, 1.0, 0.0, 0.0, 1.0, 0.0, 0.0, 1.0, 0.0, 0.0, 1.0, 0.0, 0.0, 1.0, 0.0, 0.0, 1.0, 0.0, 0.0, 1.0, 0.0, 0.0, 1.0, 0.0, 0.0, 1.0, 0.0, 0.0, 1.0, 0.0, 0.0, 1.0, 0.0, 0.0, 0.0, 0.0, 1.0, 0.0, 0.0, 1.0, 0.0, 0.0, 1.0, 0.0, 0.0, 1.0, 3.893e-08, 0.0, 1.0, 3.841e-08, 0.0, 1.0, 3.841e-08, 0.0, 1.0, 3.893e-08, 0.0, 1.0, 2.021e-09, 0.0, 1.0, 3.841e-08, 0.0, 1.0, 2.021e-09, 0.0, 1.0, 0.0, 0.0, 1.0, 2.384e-07, -1.0, -4.768e-08, 2.384e-07, -1.0, -4.768e-08, 2.384e-07, -1.0, -4.768e-08, 2.384e-07, -1.0, -4.768e-08, 2.384e-07, -1.0, -4.768e-08, 2.384e-07, -1.0, -4.768e-08, 2.384e-07, -1.0, -4.768e-08, 2.384e-07, -1.0, -4.768e-08, 2.384e-07, -1.0, -4.768e-08, 2.384e-07, -1.0, -4.768e-08, 2.384e-07, -1.0, -4.768e-08, 2.384e-07, -1.0, -4.768e-08, 0.0, 1.0, 5.942e-08, 0.0, 1.0, 4.182e-08, 0.0, 1.0, 5.96e-08, 0.0, 1.0, 5.942e-08, 0.0, 1.0, 4.172e-08, 0.0, 1.0, 4.182e-08, 0.0, 1.0, 4.182e-08, 0.0, 1.0, 4.172e-08, 0.0, 1.0, 3.576e-08, 0.0, 1.0, 4.182e-08, 0.0, 1.0, 3.576e-08, 0.0, 1.0, 3.576e-08, 7.336e-08, -1.0, -1.618e-08, 7.336e-08, -1.0, -1.467e-08, 7.336e-08, -1.0, -3.593e-08, 7.336e-08, -1.0, -1.618e-08, 7.336e-08, -1.0, -3.593e-08, 7.336e-08, -1.0, -3.668e-08, 7.336e-08, -1.0, -4.402e-08, 7.336e-08, -1.0, -3.668e-08, 7.336e-08, -1.0, -3.593e-08, 7.336e-08, -1.0, -4.402e-08, 7.336e-08, -1.0, -4.402e-08, 7.336e-08, -1.0, -3.668e-08, 0.0, 1.0, 4.749e-08, 0.0, 1.0, 3.595e-08, 0.0, 1.0, 4.768e-08, 0.0, 1.0, 4.749e-08, 0.0, 1.0, 3.576e-08, 0.0, 1.0, 3.595e-08, 0.0, 1.0, 4.749e-08, 0.0, 1.0, 3.595e-08, 0.0, 1.0, 3.576e-08, 0.0, 1.0, 4.749e-08, 0.0, 1.0, 4.768e-08, 0.0, 1.0, 3.595e-08, -2.384e-07, 1.0, 4.768e-08, -2.384e-07, 1.0, 4.768e-08, -2.384e-07, 1.0, 4.768e-08, -2.384e-07, 1.0, 4.768e-08, -2.384e-07, 1.0, 4.768e-08, -2.384e-07, 1.0, 4.768e-08, -2.384e-07, 1.0, 4.768e-08, -2.384e-07, 1.0, 4.768e-08, -2.384e-07, 1.0, 4.768e-08, -2.384e-07, 1.0, 4.768e-08, -2.384e-07, 1.0, 4.768e-08, -2.384e-07, 1.0, 4.768e-08, 0.0, -1.0, -4.749e-08, 0.0, -1.0, -3.595e-08, 0.0, -1.0, -4.768e-08, 0.0, -1.0, -4.749e-08, 0.0, -1.0, -3.576e-08, 0.0, -1.0, -3.595e-08, 0.0, -1.0, -4.749e-08, 0.0, -1.0, -3.595e-08, 0.0, -1.0, -3.576e-08, 0.0, -1.0, -4.749e-08, 0.0, -1.0, -4.768e-08, 0.0, -1.0, -3.595e-08, -1.0, 0.0, 0.0, -1.0, 0.0, 0.0, -1.0, 0.0, 0.0, -1.0, 0.0, 0.0, -1.0, 0.0, 0.0, -1.0, 0.0, 0.0, -1.0, 0.0, 0.0, -1.0, 0.0, 0.0, -1.0, 0.0, 0.0, -1.0, 0.0, 0.0, -1.0, 0.0, 0.0, -1.0, 0.0, 0.0, 1.0, 0.0, 0.0, 1.0, 0.0, 0.0, 1.0, 0.0, 0.0, 1.0, 0.0, 0.0, 1.0, 0.0, 0.0, 1.0, 0.0, 0.0, 1.0, 0.0, 0.0, 1.0, 0.0, 0.0, 1.0, 0.0, 0.0, 1.0, 0.0, 0.0, 1.0, 0.0, 0.0, 1.0, 0.0, 0.0, 1.0, 0.0, 0.0, 1.0, 0.0, 0.0, 1.0, 0.0, 0.0, 1.0, 0.0, 0.0, 1.0, 0.0, 0.0, 1.0, 0.0, 0.0, 1.0, 0.0, 0.0, 1.0, 0.0, 0.0, 1.0, 0.0, 0.0, 1.0, 0.0, 0.0, 1.0, 0.0, 0.0, 1.0, 0.0, 0.0, -1.0, 0.0, 0.0, -1.0, 0.0, 0.0, -1.0, 0.0, 0.0, -1.0, 0.0, 0.0, -1.0, 0.0, 0.0, -1.0, 0.0, 0.0, -1.0, 0.0, 0.0, -1.0, 0.0, 0.0, -1.0, 0.0, 0.0, -1.0, 0.0, 0.0, -1.0, 0.0, 0.0, -1.0, 0.0, 0.0, -7.336e-08, 1.0, 4.402e-08, -7.336e-08, 1.0, 4.402e-08, -7.336e-08, 1.0, 3.668e-08, -7.336e-08, 1.0, 4.402e-08, -7.336e-08, 1.0, 3.668e-08, -7.336e-08, 1.0, 3.593e-08, -7.336e-08, 1.0, 1.618e-08, -7.336e-08, 1.0, 3.593e-08, -7.336e-08, 1.0, 3.668e-08, -7.336e-08, 1.0, 1.618e-08, -7.336e-08, 1.0, 1.467e-08, -7.336e-08, 1.0, 3.593e-08])] * 3)])
me_train_gate001b_physics = bpy.data.meshes.new('train_gate001b_physics')
me_train_gate001b_physics.from_pydata([(94.0, 17.0, 320.0), (120.0, 17.0, 320.0), (120.0, 17.0, 1e-06), (94.0, 17.0, 1e-06), (94.0, -17.0, 320.0), (94.0, -17.0, -1e-06), (120.0, -17.0, 320.0), (120.0, -17.0, -1e-06), (-94.0, -17.0, 320.0), (-94.0, 17.0, 1e-06), (-94.0, 17.0, 320.0), (-94.0, -17.0, -1e-06), (-120.0, 17.0, 320.0), (-120.0, -17.0, 320.0), (-120.0, -17.0, -1e-06), (-120.0, 17.0, 1e-06), (94.0, -9.0, 286.0), (-94.0, -9.0, 320.0), (-94.0, -9.0, 286.0), (94.0, -9.0, 320.0), (94.0, 9.0, 320.0), (94.0, 9.0, 286.0), (-94.0, 9.0, 320.0), (-94.0, 9.0, 286.0)], [], [(0, 1, 2), (0, 2, 3), (4, 0, 3), (4, 3, 5), (4, 6, 0), (6, 1, 0), (5, 6, 4), (5, 7, 6), (6, 2, 1), (6, 7, 2), (2, 7, 3), (3, 7, 5), (8, 9, 10), (8, 11, 9), (8, 12, 13), (8, 10, 12), (8, 13, 14), (8, 14, 11), (9, 11, 15), (15, 11, 14), (12, 15, 14), (15, 12, 9), (12, 10, 9), (12, 14, 13), (16, 17, 18), (16, 19, 17), (16, 20, 19), (16, 21, 20), (19, 22, 17), (19, 20, 22), (16, 18, 23), (16, 23, 21), (23, 22, 21), (21, 22, 20), (22, 23, 18), (22, 18, 17)])
me_train_gate001b_physics.polygons.foreach_set('use_smooth', [True] * 36)
_uv = me_train_gate001b_physics.uv_layers.new(name='UVMap')
_uv.uv.foreach_set('vector', [0.0, 0.0, 0.0, 0.0, 0.0, 0.0, 0.0, 0.0, 0.0, 0.0, 0.0, 0.0, 0.0, 0.0, 0.0, 0.0, 0.0, 0.0, 0.0, 0.0, 0.0, 0.0, 0.0, 0.0, 0.0, 0.0, 0.0, 0.0, 0.0, 0.0, 0.0, 0.0, 0.0, 0.0, 0.0, 0.0, 0.0, 0.0, 0.0, 0.0, 0.0, 0.0, 0.0, 0.0, 0.0, 0.0, 0.0, 0.0, 0.0, 0.0, 0.0, 0.0, 0.0, 0.0, 0.0, 0.0, 0.0, 0.0, 0.0, 0.0, 0.0, 0.0, 0.0, 0.0, 0.0, 0.0, 0.0, 0.0, 0.0, 0.0, 0.0, 0.0, 0.0, 0.0, 0.0, 0.0, 0.0, 0.0, 0.0, 0.0, 0.0, 0.0, 0.0, 0.0, 0.0, 0.0, 0.0, 0.0, 0.0, 0.0, 0.0, 0.0, 0.0, 0.0, 0.0, 0.0, 0.0, 0.0, 0.0, 0.0, 0.0, 0.0, 0.0, 0.0, 0.0, 0.0, 0.0, 0.0, 0.0, 0.0, 0.0, 0.0, 0.0, 0.0, 0.0, 0.0, 0.0, 0.0, 0.0, 0.0, 0.0, 0.0, 0.0, 0.0, 0.0, 0.0, 0.0, 0.0, 0.0, 0.0, 0.0, 0.0, 0.0, 0.0, 0.0, 0.0, 0.0, 0.0, 0.0, 0.0, 0.0, 0.0, 0.0, 0.0, 0.0, 0.0, 0.0, 0.0, 0.0, 0.0, 0.0, 0.0, 0.0, 0.0, 0.0, 0.0, 0.0, 0.0, 0.0, 0.0, 0.0, 0.0, 0.0, 0.0, 0.0, 0.0, 0.0, 0.0, 0.0, 0.0, 0.0, 0.0, 0.0, 0.0, 0.0, 0.0, 0.0, 0.0, 0.0, 0.0, 0.0, 0.0, 0.0, 0.0, 0.0, 0.0, 0.0, 0.0, 0.0, 0.0, 0.0, 0.0, 0.0, 0.0, 0.0, 0.0, 0.0, 0.0, 0.0, 0.0, 0.0, 0.0, 0.0, 0.0, 0.0, 0.0, 0.0, 0.0, 0.0, 0.0, 0.0, 0.0, 0.0, 0.0, 0.0, 0.0])
me_train_gate001b_physics.materials.append(mat_phy)
me_train_gate001b_physics.use_remesh_fix_poles = True
me_train_gate001b_physics.use_remesh_preserve_attributes = False
me_train_gate001b_physics.use_mirror_vertex_groups = False
me_train_gate001b_physics.update()
me_train_gate001b_physics.normals_split_custom_set([tuple(v) for v in zip(*[iter([-0.8337, -0.08852, -0.5451, -0.6062, -0.06443, 0.7927, -0.6071, 0.03221, 0.794, -0.8337, -0.08852, -0.5451, -0.6071, 0.03221, 0.794, -0.3561, 0.07569, -0.9314, 0.3569, -0.03797, -0.9334, -0.8337, -0.08852, -0.5451, -0.3561, 0.07569, -0.9314, 0.3569, -0.03797, -0.9334, -0.3561, 0.07569, -0.9314, 0.8361, 0.04439, -0.5467, 0.3569, -0.03797, -0.9334, 0.6062, -0.06437, 0.7927, -0.8337, -0.08852, -0.5451, 0.6062, -0.06437, 0.7927, -0.6062, -0.06443, 0.7927, -0.8337, -0.08852, -0.5451, 0.8361, 0.04439, -0.5467, 0.6062, -0.06437, 0.7927, 0.3569, -0.03797, -0.9334, 0.8361, 0.04439, -0.5467, 0.6025, 0.1281, 0.7878, 0.6062, -0.06437, 0.7927, 0.6062, -0.06437, 0.7927, -0.6071, 0.03221, 0.794, -0.6062, -0.06443, 0.7927, 0.6062, -0.06437, 0.7927, 0.6025, 0.1281, 0.7878, -0.6071, 0.03221, 0.794, -0.6071, 0.03221, 0.794, 0.6025, 0.1281, 0.7878, -0.3561, 0.07569, -0.9314, -0.3561, 0.07569, -0.9314, 0.6025, 0.1281, 0.7878, 0.8361, 0.04439, -0.5467, 0.6062, -0.06437, 0.7927, -0.6071, 0.03221, 0.7939, -0.6062, -0.06438, 0.7927, 0.6062, -0.06437, 0.7927, 0.6025, 0.128, 0.7878, -0.6071, 0.03221, 0.7939, 0.6062, -0.06437, 0.7927, -0.6062, -0.0644, -0.7927, 0.6062, -0.06445, -0.7927, 0.6062, -0.06437, 0.7927, -0.6062, -0.06438, 0.7927, -0.6062, -0.0644, -0.7927, 0.6062, -0.06437, 0.7927, 0.6062, -0.06445, -0.7927, 0.6072, 0.03221, -0.7939, 0.6062, -0.06437, 0.7927, 0.6072, 0.03221, -0.7939, 0.6025, 0.128, 0.7878, -0.6071, 0.03221, 0.7939, 0.6025, 0.128, 0.7878, -0.6025, 0.128, -0.7878, -0.6025, 0.128, -0.7878, 0.6025, 0.128, 0.7878, 0.6072, 0.03221, -0.7939, -0.6062, -0.0644, -0.7927, -0.6025, 0.128, -0.7878, 0.6072, 0.03221, -0.7939, -0.6025, 0.128, -0.7878, -0.6062, -0.0644, -0.7927, -0.6071, 0.03221, 0.7939, -0.6062, -0.0644, -0.7927, -0.6062, -0.06438, 0.7927, -0.6071, 0.03221, 0.7939, -0.6062, -0.0644, -0.7927, 0.6072, 0.03221, -0.7939, 0.6062, -0.06445, -0.7927, 0.8806, 0.4662, 0.08424, 0.9657, -0.2556, -0.04626, 0.8714, 0.4613, -0.1669, 0.8806, 0.4662, 0.08424, 0.6851, -0.7255, 0.06559, 0.9657, -0.2556, -0.04626, 0.8806, 0.4662, 0.08424, -0.8714, -0.4614, 0.1669, 0.6851, -0.7255, 0.06559, 0.8806, 0.4662, 0.08424, -0.9657, 0.2556, 0.04626, -0.8714, -0.4614, 0.1669, 0.6851, -0.7255, 0.06559, -0.8807, -0.4662, -0.08431, 0.9657, -0.2556, -0.04626, 0.6851, -0.7255, 0.06559, -0.8714, -0.4614, 0.1669, -0.8807, -0.4662, -0.08431, 0.8806, 0.4662, 0.08424, 0.8714, 0.4613, -0.1669, -0.6851, 0.7255, -0.06559, 0.8806, 0.4662, 0.08424, -0.6851, 0.7255, -0.06559, -0.9657, 0.2556, 0.04626, -0.6851, 0.7255, -0.06559, -0.8807, -0.4662, -0.08431, -0.9657, 0.2556, 0.04626, -0.9657, 0.2556, 0.04626, -0.8807, -0.4662, -0.08431, -0.8714, -0.4614, 0.1669, -0.8807, -0.4662, -0.08431, -0.6851, 0.7255, -0.06559, 0.8714, 0.4613, -0.1669, -0.8807, -0.4662, -0.08431, 0.8714, 0.4613, -0.1669, 0.9657, -0.2556, -0.04626])] * 3)])
arm_train_gate001b_qc_skeleton = bpy.data.armatures.new('train_gate001b.qc_skeleton')  # bones are not reproduced

# ---- objects
ob_train_gate001b_qc_skeleton = bpy.data.objects.new('train_gate001b.qc_skeleton', arm_train_gate001b_qc_skeleton)
ob_train_gate001b_reference = bpy.data.objects.new('train_gate001b_reference', me_train_gate001b_reference)
ob_train_gate001b_physics = bpy.data.objects.new('train_gate001b_physics', me_train_gate001b_physics)

# ---- transforms, parenting, visibility, modifiers, constraints
ob_train_gate001b_qc_skeleton.location = (0.0, 0.0, 0.0)
ob_train_gate001b_qc_skeleton.show_in_front = True
ob_train_gate001b_qc_skeleton.lineart.crease_threshold = 0.0
ob_train_gate001b_reference.parent = ob_train_gate001b_qc_skeleton
ob_train_gate001b_reference.location = (0.0, 0.0, 0.0)
ob_train_gate001b_reference.lineart.crease_threshold = 0.0
_vg = ob_train_gate001b_reference.vertex_groups.new(name='static_prop')
_vg.add([0, 1, 2, 3, 4, 5, 6, 7, 8, 9, 10, 11, 12, 13, 14, 15, 16, 17, 18, 19, 20, 21, 22, 23, 24, 25, 26, 27, 28, 29, 30, 31, 32, 33, 34, 35, 36, 37, 38, 39, 40, 41, 42, 43, 44, 45, 46, 47, 48, 49, 50, 51, 52, 53, 54, 55, 56, 57, 58, 59, 60, 61, 62, 63, 64, 65, 66, 67, 68, 69, 70, 71, 72, 73, 74, 75, 76, 77, 78, 79, 80, 81, 82, 83, 84, 85, 86, 87, 88, 89, 90, 91, 92, 93, 94, 95, 96, 97, 98, 99, 100, 101, 102, 103, 104, 105, 106, 107], 1.0, 'REPLACE')
_m = ob_train_gate001b_reference.modifiers.new('Armature', 'ARMATURE')
_m.object = ob_train_gate001b_qc_skeleton
ob_train_gate001b_physics.parent = ob_train_gate001b_qc_skeleton
ob_train_gate001b_physics.location = (0.0, 0.0, 0.0)
ob_train_gate001b_physics.display_type = 'SOLID'
ob_train_gate001b_physics.show_wire = True
ob_train_gate001b_physics.lineart.crease_threshold = 0.0
_vg = ob_train_gate001b_physics.vertex_groups.new(name='static_prop')
_vg.add([0, 1, 2, 3, 4, 5, 6, 7, 8, 9, 10, 11, 12, 13, 14, 15, 16, 17, 18, 19, 20, 21, 22, 23], 1.0, 'REPLACE')
_m = ob_train_gate001b_physics.modifiers.new('Armature', 'ARMATURE')
_m.object = ob_train_gate001b_qc_skeleton

# ---- collection membership
scene.collection.objects.link(ob_train_gate001b_qc_skeleton)
scene.collection.objects.link(ob_train_gate001b_reference)
scene.collection.objects.link(ob_train_gate001b_physics)
col_train_gate001b.objects.link(ob_train_gate001b_qc_skeleton)
col_train_gate001b.objects.link(ob_train_gate001b_reference)
col_train_gate001b.objects.link(ob_train_gate001b_physics)

# ---- scene / render settings (as saved in the file)
scene.frame_start = 1; scene.frame_end = 250; scene.frame_set(0)
scene.render.engine = 'BLENDER_EEVEE_NEXT'
scene.cycles.use_denoising = False
scene.cycles.samples = 128
scene.cycles.sampling_pattern = 'TABULATED_SOBOL'
scene.cycles.use_adaptive_sampling = False
scene.cycles.use_light_tree = False
scene.view_settings.view_transform = 'Filmic'
bpy.context.view_layer.update()

# ---- added for rendering (the .blend has no active camera and no usable light): camera, sun + grey world if the file has none
cam_auto = bpy.data.cameras.new('AutoCamera')
cam_auto.lens = 50.0
cam_auto.sensor_width = 36.0
cam_auto.clip_end = 6518.47
ob_auto_camera = bpy.data.objects.new('AutoCamera', cam_auto)
scene.collection.objects.link(ob_auto_camera)
ob_auto_camera.location = (371.424, -445.709, 457.14)
ob_auto_camera.rotation_euler = (1.09748, -7.21219e-08, 0.694738)
scene.camera = ob_auto_camera
light_auto_sun = bpy.data.lights.new('AutoSun', 'SUN')
light_auto_sun.energy = 3.0
light_auto_sun.angle = 0.0523599
ob_auto_sun = bpy.data.objects.new('AutoSun', light_auto_sun)
scene.collection.objects.link(ob_auto_sun)
ob_auto_sun.rotation_euler = (0.872665, 0.174533, 0.523599)
if scene.world is None:
    world_auto = bpy.data.worlds.new('AutoWorld')
    world_auto.color = (0.3, 0.3, 0.3)
    scene.world = world_auto
bpy.context.view_layer.update()
